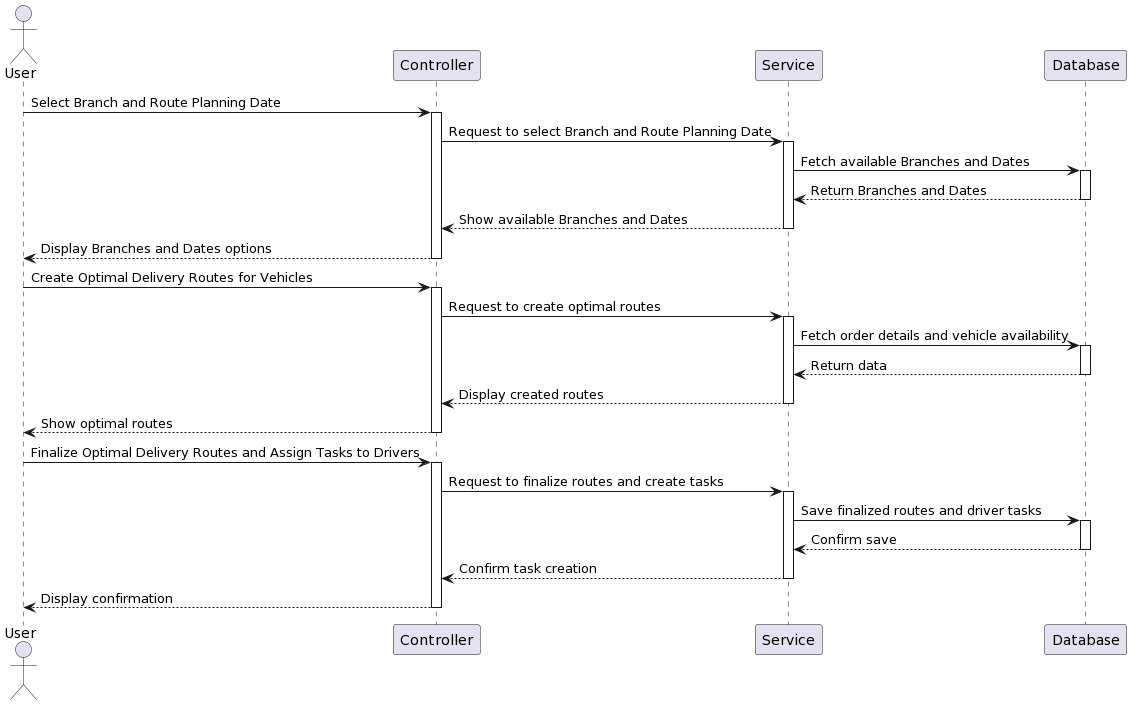

The diagram above was rendered by PlantUML. Its source (embedded in the PNG):
@startuml
actor User
participant C as "Controller"
participant S as "Service"
participant D as "Database"

User -> C++: Select Branch and Route Planning Date
C -> S++: Request to select Branch and Route Planning Date
S -> D++: Fetch available Branches and Dates
D --> S--: Return Branches and Dates
S --> C--: Show available Branches and Dates
C --> User--: Display Branches and Dates options

User -> C++: Create Optimal Delivery Routes for Vehicles
C -> S++: Request to create optimal routes
S -> D++: Fetch order details and vehicle availability
D --> S--: Return data
S --> C--: Display created routes
C --> User--: Show optimal routes

User -> C++: Finalize Optimal Delivery Routes and Assign Tasks to Drivers
C -> S++: Request to finalize routes and create tasks
S -> D++: Save finalized routes and driver tasks
D --> S--: Confirm save
deactivate D
S --> C--: Confirm task creation
C --> User--: Display confirmation
@enduml